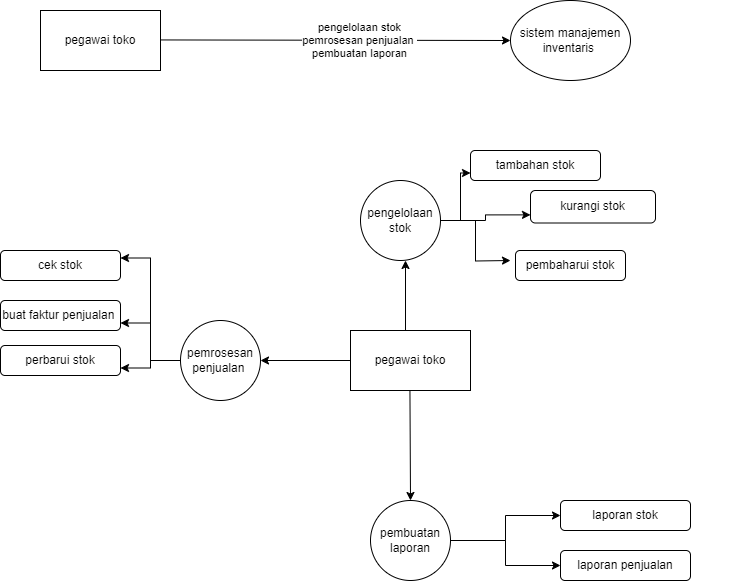

The diagram above was exported from draw.io. Its source (the exported page's mxGraphModel, read from the mxfile embedded in the PNG):
<mxGraphModel dx="1600" dy="836" grid="1" gridSize="10" guides="1" tooltips="1" connect="1" arrows="1" fold="1" page="1" pageScale="1" pageWidth="850" pageHeight="1100" math="0" shadow="0">
  <root>
    <mxCell id="0" />
    <mxCell id="1" parent="0" />
    <mxCell id="P0oma7DtLMD9Ot75_6OA-1" value="pegawai toko" style="rounded=0;whiteSpace=wrap;html=1;" parent="1" vertex="1">
      <mxGeometry x="60" y="130" width="120" height="60" as="geometry" />
    </mxCell>
    <mxCell id="P0oma7DtLMD9Ot75_6OA-2" value="sistem manajemen inventaris&amp;nbsp;" style="ellipse;whiteSpace=wrap;html=1;" parent="1" vertex="1">
      <mxGeometry x="530" y="120" width="120" height="80" as="geometry" />
    </mxCell>
    <mxCell id="P0oma7DtLMD9Ot75_6OA-5" value="" style="endArrow=classic;html=1;rounded=0;" parent="1" edge="1">
      <mxGeometry relative="1" as="geometry">
        <mxPoint x="180" y="159.44" as="sourcePoint" />
        <mxPoint x="530" y="160" as="targetPoint" />
      </mxGeometry>
    </mxCell>
    <mxCell id="P0oma7DtLMD9Ot75_6OA-6" value="pengelolaan stok&lt;div&gt;pemrosesan penjualan&amp;nbsp;&lt;/div&gt;&lt;div&gt;pembuatan laporan&lt;/div&gt;" style="edgeLabel;resizable=0;html=1;;align=center;verticalAlign=middle;" parent="P0oma7DtLMD9Ot75_6OA-5" connectable="0" vertex="1">
      <mxGeometry relative="1" as="geometry">
        <mxPoint x="24" as="offset" />
      </mxGeometry>
    </mxCell>
    <mxCell id="P0oma7DtLMD9Ot75_6OA-12" value="pegawai toko" style="rounded=0;whiteSpace=wrap;html=1;" parent="1" vertex="1">
      <mxGeometry x="370" y="450" width="120" height="60" as="geometry" />
    </mxCell>
    <mxCell id="P0oma7DtLMD9Ot75_6OA-20" value="" style="endArrow=classic;html=1;rounded=0;" parent="1" edge="1">
      <mxGeometry width="50" height="50" relative="1" as="geometry">
        <mxPoint x="425" y="450" as="sourcePoint" />
        <mxPoint x="425" y="380" as="targetPoint" />
      </mxGeometry>
    </mxCell>
    <mxCell id="P0oma7DtLMD9Ot75_6OA-38" style="edgeStyle=orthogonalEdgeStyle;rounded=0;orthogonalLoop=1;jettySize=auto;html=1;entryX=0;entryY=0.75;entryDx=0;entryDy=0;" parent="1" source="P0oma7DtLMD9Ot75_6OA-22" target="P0oma7DtLMD9Ot75_6OA-37" edge="1">
      <mxGeometry relative="1" as="geometry" />
    </mxCell>
    <mxCell id="P0oma7DtLMD9Ot75_6OA-39" style="edgeStyle=orthogonalEdgeStyle;rounded=0;orthogonalLoop=1;jettySize=auto;html=1;entryX=0;entryY=0.75;entryDx=0;entryDy=0;" parent="1" source="P0oma7DtLMD9Ot75_6OA-22" target="P0oma7DtLMD9Ot75_6OA-36" edge="1">
      <mxGeometry relative="1" as="geometry" />
    </mxCell>
    <mxCell id="P0oma7DtLMD9Ot75_6OA-40" style="edgeStyle=orthogonalEdgeStyle;rounded=0;orthogonalLoop=1;jettySize=auto;html=1;" parent="1" source="P0oma7DtLMD9Ot75_6OA-22" edge="1">
      <mxGeometry relative="1" as="geometry">
        <mxPoint x="530" y="380" as="targetPoint" />
      </mxGeometry>
    </mxCell>
    <mxCell id="P0oma7DtLMD9Ot75_6OA-22" value="pengelolaan stok" style="ellipse;whiteSpace=wrap;html=1;aspect=fixed;" parent="1" vertex="1">
      <mxGeometry x="380" y="300" width="80" height="80" as="geometry" />
    </mxCell>
    <mxCell id="P0oma7DtLMD9Ot75_6OA-26" style="edgeStyle=orthogonalEdgeStyle;rounded=0;orthogonalLoop=1;jettySize=auto;html=1;exitX=0.5;exitY=1;exitDx=0;exitDy=0;" parent="1" edge="1">
      <mxGeometry relative="1" as="geometry">
        <mxPoint x="755" y="310" as="sourcePoint" />
        <mxPoint x="755" y="310" as="targetPoint" />
      </mxGeometry>
    </mxCell>
    <mxCell id="P0oma7DtLMD9Ot75_6OA-45" style="edgeStyle=orthogonalEdgeStyle;rounded=0;orthogonalLoop=1;jettySize=auto;html=1;entryX=1;entryY=0.25;entryDx=0;entryDy=0;" parent="1" source="P0oma7DtLMD9Ot75_6OA-27" target="P0oma7DtLMD9Ot75_6OA-41" edge="1">
      <mxGeometry relative="1" as="geometry" />
    </mxCell>
    <mxCell id="P0oma7DtLMD9Ot75_6OA-46" style="edgeStyle=orthogonalEdgeStyle;rounded=0;orthogonalLoop=1;jettySize=auto;html=1;entryX=1;entryY=0.75;entryDx=0;entryDy=0;" parent="1" source="P0oma7DtLMD9Ot75_6OA-27" target="P0oma7DtLMD9Ot75_6OA-42" edge="1">
      <mxGeometry relative="1" as="geometry" />
    </mxCell>
    <mxCell id="P0oma7DtLMD9Ot75_6OA-47" style="edgeStyle=orthogonalEdgeStyle;rounded=0;orthogonalLoop=1;jettySize=auto;html=1;entryX=1;entryY=0.75;entryDx=0;entryDy=0;" parent="1" source="P0oma7DtLMD9Ot75_6OA-27" target="P0oma7DtLMD9Ot75_6OA-44" edge="1">
      <mxGeometry relative="1" as="geometry" />
    </mxCell>
    <mxCell id="P0oma7DtLMD9Ot75_6OA-27" value="pemrosesan penjualan&amp;nbsp;" style="ellipse;whiteSpace=wrap;html=1;aspect=fixed;" parent="1" vertex="1">
      <mxGeometry x="200" y="440" width="80" height="80" as="geometry" />
    </mxCell>
    <mxCell id="P0oma7DtLMD9Ot75_6OA-28" value="" style="endArrow=classic;html=1;rounded=0;" parent="1" target="P0oma7DtLMD9Ot75_6OA-27" edge="1">
      <mxGeometry width="50" height="50" relative="1" as="geometry">
        <mxPoint x="370" y="480" as="sourcePoint" />
        <mxPoint x="420" y="430" as="targetPoint" />
      </mxGeometry>
    </mxCell>
    <mxCell id="P0oma7DtLMD9Ot75_6OA-50" style="edgeStyle=orthogonalEdgeStyle;rounded=0;orthogonalLoop=1;jettySize=auto;html=1;entryX=0;entryY=0.5;entryDx=0;entryDy=0;" parent="1" source="P0oma7DtLMD9Ot75_6OA-33" target="P0oma7DtLMD9Ot75_6OA-49" edge="1">
      <mxGeometry relative="1" as="geometry" />
    </mxCell>
    <mxCell id="P0oma7DtLMD9Ot75_6OA-51" style="edgeStyle=orthogonalEdgeStyle;rounded=0;orthogonalLoop=1;jettySize=auto;html=1;entryX=0;entryY=0.5;entryDx=0;entryDy=0;" parent="1" source="P0oma7DtLMD9Ot75_6OA-33" target="P0oma7DtLMD9Ot75_6OA-48" edge="1">
      <mxGeometry relative="1" as="geometry" />
    </mxCell>
    <mxCell id="P0oma7DtLMD9Ot75_6OA-33" value="pembuatan laporan" style="ellipse;whiteSpace=wrap;html=1;aspect=fixed;" parent="1" vertex="1">
      <mxGeometry x="390" y="620" width="80" height="80" as="geometry" />
    </mxCell>
    <mxCell id="P0oma7DtLMD9Ot75_6OA-34" value="" style="endArrow=classic;html=1;rounded=0;entryX=0.5;entryY=0;entryDx=0;entryDy=0;" parent="1" target="P0oma7DtLMD9Ot75_6OA-33" edge="1">
      <mxGeometry width="50" height="50" relative="1" as="geometry">
        <mxPoint x="429.44" y="510" as="sourcePoint" />
        <mxPoint x="429.44" y="570" as="targetPoint" />
      </mxGeometry>
    </mxCell>
    <mxCell id="P0oma7DtLMD9Ot75_6OA-35" value="pembaharui stok" style="rounded=1;whiteSpace=wrap;html=1;" parent="1" vertex="1">
      <mxGeometry x="535" y="370" width="110" height="30" as="geometry" />
    </mxCell>
    <mxCell id="P0oma7DtLMD9Ot75_6OA-36" value="kurangi stok" style="rounded=1;whiteSpace=wrap;html=1;" parent="1" vertex="1">
      <mxGeometry x="550" y="310" width="125" height="32.5" as="geometry" />
    </mxCell>
    <mxCell id="P0oma7DtLMD9Ot75_6OA-37" value="tambahan stok" style="rounded=1;whiteSpace=wrap;html=1;" parent="1" vertex="1">
      <mxGeometry x="490" y="270" width="130" height="30" as="geometry" />
    </mxCell>
    <mxCell id="P0oma7DtLMD9Ot75_6OA-41" value="cek stok" style="rounded=1;whiteSpace=wrap;html=1;" parent="1" vertex="1">
      <mxGeometry x="20" y="370" width="120" height="30" as="geometry" />
    </mxCell>
    <mxCell id="P0oma7DtLMD9Ot75_6OA-42" value="buat faktur penjualan&amp;nbsp;" style="rounded=1;whiteSpace=wrap;html=1;" parent="1" vertex="1">
      <mxGeometry x="20" y="420" width="120" height="30" as="geometry" />
    </mxCell>
    <mxCell id="P0oma7DtLMD9Ot75_6OA-44" value="perbarui stok" style="rounded=1;whiteSpace=wrap;html=1;" parent="1" vertex="1">
      <mxGeometry x="20" y="465" width="120" height="30" as="geometry" />
    </mxCell>
    <mxCell id="P0oma7DtLMD9Ot75_6OA-48" value="laporan penjualan" style="rounded=1;whiteSpace=wrap;html=1;" parent="1" vertex="1">
      <mxGeometry x="580" y="670" width="130" height="30" as="geometry" />
    </mxCell>
    <mxCell id="P0oma7DtLMD9Ot75_6OA-49" value="laporan stok" style="rounded=1;whiteSpace=wrap;html=1;" parent="1" vertex="1">
      <mxGeometry x="580" y="620" width="130" height="30" as="geometry" />
    </mxCell>
  </root>
</mxGraphModel>